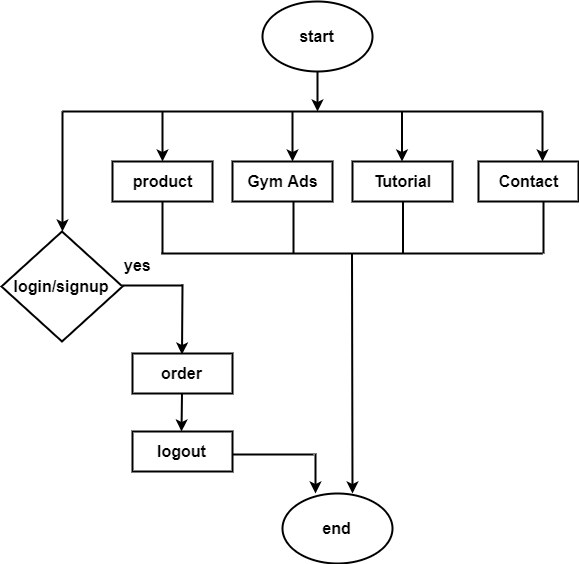

The diagram above was exported from draw.io. Its source (the exported page's mxGraphModel, read from the mxfile embedded in the PNG):
<mxGraphModel dx="868" dy="433" grid="1" gridSize="10" guides="1" tooltips="1" connect="1" arrows="1" fold="1" page="1" pageScale="1" pageWidth="850" pageHeight="1100" math="0" shadow="0">
  <root>
    <mxCell id="0" />
    <mxCell id="1" parent="0" />
    <mxCell id="MjYD4KLcgXa_Qs0KY211-3" style="edgeStyle=orthogonalEdgeStyle;rounded=1;orthogonalLoop=1;jettySize=auto;html=1;strokeWidth=2;" edge="1" parent="1" source="MjYD4KLcgXa_Qs0KY211-1">
      <mxGeometry relative="1" as="geometry">
        <mxPoint x="444" y="258" as="targetPoint" />
      </mxGeometry>
    </mxCell>
    <mxCell id="MjYD4KLcgXa_Qs0KY211-1" value="&lt;font style=&quot;font-size: 16px&quot;&gt;&lt;b&gt;start&lt;/b&gt;&lt;/font&gt;" style="ellipse;whiteSpace=wrap;html=1;strokeWidth=2;" vertex="1" parent="1">
      <mxGeometry x="389" y="148" width="110" height="70" as="geometry" />
    </mxCell>
    <mxCell id="MjYD4KLcgXa_Qs0KY211-4" value="" style="endArrow=none;html=1;strokeWidth=2;" edge="1" parent="1">
      <mxGeometry width="50" height="50" relative="1" as="geometry">
        <mxPoint x="189" y="258" as="sourcePoint" />
        <mxPoint x="669" y="258" as="targetPoint" />
      </mxGeometry>
    </mxCell>
    <mxCell id="MjYD4KLcgXa_Qs0KY211-5" value="" style="endArrow=classic;html=1;strokeWidth=2;" edge="1" parent="1">
      <mxGeometry width="50" height="50" relative="1" as="geometry">
        <mxPoint x="189" y="258" as="sourcePoint" />
        <mxPoint x="189" y="378" as="targetPoint" />
      </mxGeometry>
    </mxCell>
    <mxCell id="MjYD4KLcgXa_Qs0KY211-6" value="" style="endArrow=classic;html=1;strokeWidth=2;" edge="1" parent="1">
      <mxGeometry width="50" height="50" relative="1" as="geometry">
        <mxPoint x="289" y="258" as="sourcePoint" />
        <mxPoint x="289" y="308" as="targetPoint" />
      </mxGeometry>
    </mxCell>
    <mxCell id="MjYD4KLcgXa_Qs0KY211-7" value="&lt;b&gt;&lt;font style=&quot;font-size: 16px&quot;&gt;product&lt;/font&gt;&lt;/b&gt;" style="rounded=0;whiteSpace=wrap;html=1;strokeWidth=2;" vertex="1" parent="1">
      <mxGeometry x="239" y="308" width="100" height="40" as="geometry" />
    </mxCell>
    <mxCell id="MjYD4KLcgXa_Qs0KY211-9" value="&lt;b&gt;&lt;font style=&quot;font-size: 16px&quot;&gt;Gym Ads&lt;/font&gt;&lt;/b&gt;" style="rounded=0;whiteSpace=wrap;html=1;strokeWidth=2;" vertex="1" parent="1">
      <mxGeometry x="359" y="308" width="100" height="40" as="geometry" />
    </mxCell>
    <mxCell id="MjYD4KLcgXa_Qs0KY211-10" value="&lt;b&gt;&lt;font style=&quot;font-size: 16px&quot;&gt;Tutorial&lt;/font&gt;&lt;/b&gt;" style="rounded=0;whiteSpace=wrap;html=1;strokeWidth=2;" vertex="1" parent="1">
      <mxGeometry x="479" y="308" width="100" height="40" as="geometry" />
    </mxCell>
    <mxCell id="MjYD4KLcgXa_Qs0KY211-11" value="&lt;b&gt;&lt;font style=&quot;font-size: 16px&quot;&gt;Contact&lt;/font&gt;&lt;/b&gt;" style="rounded=0;whiteSpace=wrap;html=1;strokeWidth=2;" vertex="1" parent="1">
      <mxGeometry x="605" y="308" width="100" height="40" as="geometry" />
    </mxCell>
    <mxCell id="MjYD4KLcgXa_Qs0KY211-12" value="" style="endArrow=classic;html=1;strokeWidth=2;" edge="1" parent="1">
      <mxGeometry width="50" height="50" relative="1" as="geometry">
        <mxPoint x="419" y="258" as="sourcePoint" />
        <mxPoint x="419" y="308" as="targetPoint" />
      </mxGeometry>
    </mxCell>
    <mxCell id="MjYD4KLcgXa_Qs0KY211-13" value="" style="endArrow=classic;html=1;strokeWidth=2;" edge="1" parent="1">
      <mxGeometry width="50" height="50" relative="1" as="geometry">
        <mxPoint x="528.5" y="258" as="sourcePoint" />
        <mxPoint x="528.5" y="308" as="targetPoint" />
      </mxGeometry>
    </mxCell>
    <mxCell id="MjYD4KLcgXa_Qs0KY211-14" value="" style="endArrow=classic;html=1;strokeWidth=2;" edge="1" parent="1">
      <mxGeometry width="50" height="50" relative="1" as="geometry">
        <mxPoint x="669" y="258" as="sourcePoint" />
        <mxPoint x="669" y="308" as="targetPoint" />
      </mxGeometry>
    </mxCell>
    <mxCell id="MjYD4KLcgXa_Qs0KY211-15" value="&lt;font style=&quot;font-size: 16px&quot;&gt;&lt;b&gt;login/signup&lt;/b&gt;&lt;/font&gt;" style="rhombus;whiteSpace=wrap;html=1;strokeWidth=2;" vertex="1" parent="1">
      <mxGeometry x="128" y="378" width="121" height="110" as="geometry" />
    </mxCell>
    <mxCell id="MjYD4KLcgXa_Qs0KY211-17" value="&lt;b&gt;&lt;font style=&quot;font-size: 16px&quot;&gt;order&lt;/font&gt;&lt;/b&gt;" style="rounded=0;whiteSpace=wrap;html=1;strokeWidth=2;" vertex="1" parent="1">
      <mxGeometry x="259" y="500" width="100" height="40" as="geometry" />
    </mxCell>
    <mxCell id="MjYD4KLcgXa_Qs0KY211-19" value="" style="endArrow=classic;html=1;strokeWidth=2;" edge="1" parent="1">
      <mxGeometry width="50" height="50" relative="1" as="geometry">
        <mxPoint x="309" y="431" as="sourcePoint" />
        <mxPoint x="308.5" y="501" as="targetPoint" />
      </mxGeometry>
    </mxCell>
    <mxCell id="MjYD4KLcgXa_Qs0KY211-20" value="" style="endArrow=none;html=1;strokeWidth=2;" edge="1" parent="1">
      <mxGeometry width="50" height="50" relative="1" as="geometry">
        <mxPoint x="249" y="432" as="sourcePoint" />
        <mxPoint x="309" y="432" as="targetPoint" />
      </mxGeometry>
    </mxCell>
    <mxCell id="MjYD4KLcgXa_Qs0KY211-21" value="&lt;b&gt;&lt;font style=&quot;font-size: 16px&quot;&gt;logout&lt;/font&gt;&lt;/b&gt;" style="rounded=0;whiteSpace=wrap;html=1;strokeWidth=2;" vertex="1" parent="1">
      <mxGeometry x="259" y="578" width="100" height="40" as="geometry" />
    </mxCell>
    <mxCell id="MjYD4KLcgXa_Qs0KY211-22" value="" style="endArrow=classic;html=1;strokeWidth=2;" edge="1" parent="1">
      <mxGeometry width="50" height="50" relative="1" as="geometry">
        <mxPoint x="308.5" y="540" as="sourcePoint" />
        <mxPoint x="308" y="578" as="targetPoint" />
      </mxGeometry>
    </mxCell>
    <mxCell id="MjYD4KLcgXa_Qs0KY211-27" value="" style="endArrow=none;html=1;strokeWidth=2;" edge="1" parent="1">
      <mxGeometry width="50" height="50" relative="1" as="geometry">
        <mxPoint x="288" y="400" as="sourcePoint" />
        <mxPoint x="669" y="400" as="targetPoint" />
      </mxGeometry>
    </mxCell>
    <mxCell id="MjYD4KLcgXa_Qs0KY211-32" value="" style="endArrow=none;html=1;strokeWidth=2;" edge="1" parent="1">
      <mxGeometry width="50" height="50" relative="1" as="geometry">
        <mxPoint x="289" y="348" as="sourcePoint" />
        <mxPoint x="289" y="400" as="targetPoint" />
      </mxGeometry>
    </mxCell>
    <mxCell id="MjYD4KLcgXa_Qs0KY211-33" value="" style="endArrow=none;html=1;strokeWidth=2;" edge="1" parent="1">
      <mxGeometry width="50" height="50" relative="1" as="geometry">
        <mxPoint x="420" y="348" as="sourcePoint" />
        <mxPoint x="420" y="400" as="targetPoint" />
      </mxGeometry>
    </mxCell>
    <mxCell id="MjYD4KLcgXa_Qs0KY211-34" value="" style="endArrow=none;html=1;strokeWidth=2;" edge="1" parent="1">
      <mxGeometry width="50" height="50" relative="1" as="geometry">
        <mxPoint x="529.5" y="348" as="sourcePoint" />
        <mxPoint x="529.5" y="400" as="targetPoint" />
      </mxGeometry>
    </mxCell>
    <mxCell id="MjYD4KLcgXa_Qs0KY211-35" value="" style="endArrow=none;html=1;strokeWidth=2;" edge="1" parent="1">
      <mxGeometry width="50" height="50" relative="1" as="geometry">
        <mxPoint x="670" y="348" as="sourcePoint" />
        <mxPoint x="670" y="400" as="targetPoint" />
      </mxGeometry>
    </mxCell>
    <mxCell id="MjYD4KLcgXa_Qs0KY211-36" value="" style="endArrow=classic;html=1;strokeWidth=2;" edge="1" parent="1">
      <mxGeometry width="50" height="50" relative="1" as="geometry">
        <mxPoint x="478.5" y="400" as="sourcePoint" />
        <mxPoint x="479" y="640" as="targetPoint" />
      </mxGeometry>
    </mxCell>
    <mxCell id="MjYD4KLcgXa_Qs0KY211-37" value="&lt;font style=&quot;font-size: 16px&quot;&gt;&lt;b&gt;end&lt;/b&gt;&lt;/font&gt;" style="ellipse;whiteSpace=wrap;html=1;strokeWidth=2;" vertex="1" parent="1">
      <mxGeometry x="409" y="640" width="110" height="70" as="geometry" />
    </mxCell>
    <mxCell id="MjYD4KLcgXa_Qs0KY211-39" value="" style="endArrow=none;html=1;strokeWidth=2;" edge="1" parent="1">
      <mxGeometry width="50" height="50" relative="1" as="geometry">
        <mxPoint x="359" y="601" as="sourcePoint" />
        <mxPoint x="440" y="601" as="targetPoint" />
      </mxGeometry>
    </mxCell>
    <mxCell id="MjYD4KLcgXa_Qs0KY211-40" value="" style="endArrow=classic;html=1;strokeWidth=2;entryX=0.3;entryY=0;entryDx=0;entryDy=0;entryPerimeter=0;" edge="1" parent="1" target="MjYD4KLcgXa_Qs0KY211-37">
      <mxGeometry width="50" height="50" relative="1" as="geometry">
        <mxPoint x="442" y="600" as="sourcePoint" />
        <mxPoint x="489" y="553" as="targetPoint" />
      </mxGeometry>
    </mxCell>
    <mxCell id="MjYD4KLcgXa_Qs0KY211-41" value="&lt;font style=&quot;font-size: 16px&quot;&gt;&lt;b&gt;yes&lt;/b&gt;&lt;/font&gt;" style="text;html=1;resizable=0;points=[];autosize=1;align=left;verticalAlign=top;spacingTop=-4;" vertex="1" parent="1">
      <mxGeometry x="249" y="400" width="40" height="20" as="geometry" />
    </mxCell>
  </root>
</mxGraphModel>